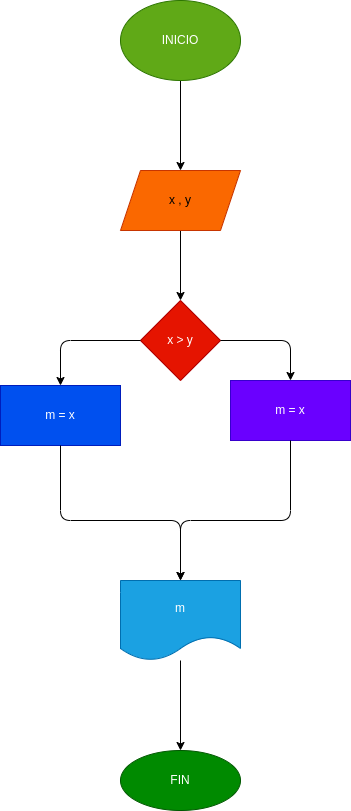

The diagram above was exported from draw.io. Its source (the exported page's mxGraphModel, read from the mxfile embedded in the PNG):
<mxGraphModel dx="490" dy="459" grid="1" gridSize="10" guides="1" tooltips="1" connect="1" arrows="1" fold="1" page="1" pageScale="1" pageWidth="827" pageHeight="1169" math="0" shadow="0">
  <root>
    <mxCell id="0" />
    <mxCell id="1" parent="0" />
    <mxCell id="4" value="" style="edgeStyle=none;html=1;" edge="1" parent="1" source="2" target="3">
      <mxGeometry relative="1" as="geometry" />
    </mxCell>
    <mxCell id="2" value="INICIO" style="ellipse;whiteSpace=wrap;html=1;fillColor=#60a917;fontColor=#ffffff;strokeColor=#2D7600;" vertex="1" parent="1">
      <mxGeometry x="190" y="200" width="120" height="80" as="geometry" />
    </mxCell>
    <mxCell id="6" value="" style="edgeStyle=none;html=1;" edge="1" parent="1" source="3" target="5">
      <mxGeometry relative="1" as="geometry" />
    </mxCell>
    <mxCell id="3" value="x , y" style="shape=parallelogram;perimeter=parallelogramPerimeter;whiteSpace=wrap;html=1;fixedSize=1;fillColor=#fa6800;fontColor=#000000;strokeColor=#C73500;" vertex="1" parent="1">
      <mxGeometry x="190" y="370" width="120" height="60" as="geometry" />
    </mxCell>
    <mxCell id="5" value="x &amp;gt; y" style="rhombus;whiteSpace=wrap;html=1;fillColor=#e51400;fontColor=#ffffff;strokeColor=#B20000;" vertex="1" parent="1">
      <mxGeometry x="210" y="500" width="80" height="80" as="geometry" />
    </mxCell>
    <mxCell id="9" value="m = x" style="rounded=0;whiteSpace=wrap;html=1;fillColor=#6a00ff;fontColor=#ffffff;strokeColor=#3700CC;" vertex="1" parent="1">
      <mxGeometry x="300" y="580" width="120" height="60" as="geometry" />
    </mxCell>
    <mxCell id="12" value="m = x" style="rounded=0;whiteSpace=wrap;html=1;fillColor=#0050ef;fontColor=#ffffff;strokeColor=#001DBC;" vertex="1" parent="1">
      <mxGeometry x="70" y="585" width="120" height="60" as="geometry" />
    </mxCell>
    <mxCell id="14" value="" style="endArrow=classic;html=1;entryX=0.5;entryY=0;entryDx=0;entryDy=0;exitX=0;exitY=0.5;exitDx=0;exitDy=0;" edge="1" parent="1" source="5" target="12">
      <mxGeometry width="50" height="50" relative="1" as="geometry">
        <mxPoint x="230" y="690" as="sourcePoint" />
        <mxPoint x="280" y="640" as="targetPoint" />
        <Array as="points">
          <mxPoint x="130" y="540" />
        </Array>
      </mxGeometry>
    </mxCell>
    <mxCell id="15" value="" style="endArrow=classic;html=1;entryX=0.5;entryY=0;entryDx=0;entryDy=0;exitX=1;exitY=0.5;exitDx=0;exitDy=0;" edge="1" parent="1" source="5" target="9">
      <mxGeometry width="50" height="50" relative="1" as="geometry">
        <mxPoint x="230" y="690" as="sourcePoint" />
        <mxPoint x="280" y="640" as="targetPoint" />
        <Array as="points">
          <mxPoint x="360" y="540" />
        </Array>
      </mxGeometry>
    </mxCell>
    <mxCell id="21" value="" style="edgeStyle=none;html=1;" edge="1" parent="1" source="17" target="20">
      <mxGeometry relative="1" as="geometry" />
    </mxCell>
    <mxCell id="17" value="m" style="shape=document;whiteSpace=wrap;html=1;boundedLbl=1;fillColor=#1ba1e2;fontColor=#ffffff;strokeColor=#006EAF;" vertex="1" parent="1">
      <mxGeometry x="190" y="780" width="120" height="80" as="geometry" />
    </mxCell>
    <mxCell id="18" value="" style="endArrow=classic;html=1;exitX=0.5;exitY=1;exitDx=0;exitDy=0;entryX=0.5;entryY=0;entryDx=0;entryDy=0;" edge="1" parent="1" source="12" target="17">
      <mxGeometry width="50" height="50" relative="1" as="geometry">
        <mxPoint x="230" y="690" as="sourcePoint" />
        <mxPoint x="280" y="640" as="targetPoint" />
        <Array as="points">
          <mxPoint x="130" y="720" />
          <mxPoint x="250" y="720" />
        </Array>
      </mxGeometry>
    </mxCell>
    <mxCell id="19" value="" style="endArrow=classic;html=1;exitX=0.5;exitY=1;exitDx=0;exitDy=0;entryX=0.5;entryY=0;entryDx=0;entryDy=0;" edge="1" parent="1" source="9" target="17">
      <mxGeometry width="50" height="50" relative="1" as="geometry">
        <mxPoint x="230" y="690" as="sourcePoint" />
        <mxPoint x="280" y="640" as="targetPoint" />
        <Array as="points">
          <mxPoint x="360" y="720" />
          <mxPoint x="250" y="720" />
        </Array>
      </mxGeometry>
    </mxCell>
    <mxCell id="20" value="FIN" style="ellipse;whiteSpace=wrap;html=1;fillColor=#008a00;fontColor=#ffffff;strokeColor=#005700;" vertex="1" parent="1">
      <mxGeometry x="190" y="950" width="120" height="60" as="geometry" />
    </mxCell>
  </root>
</mxGraphModel>